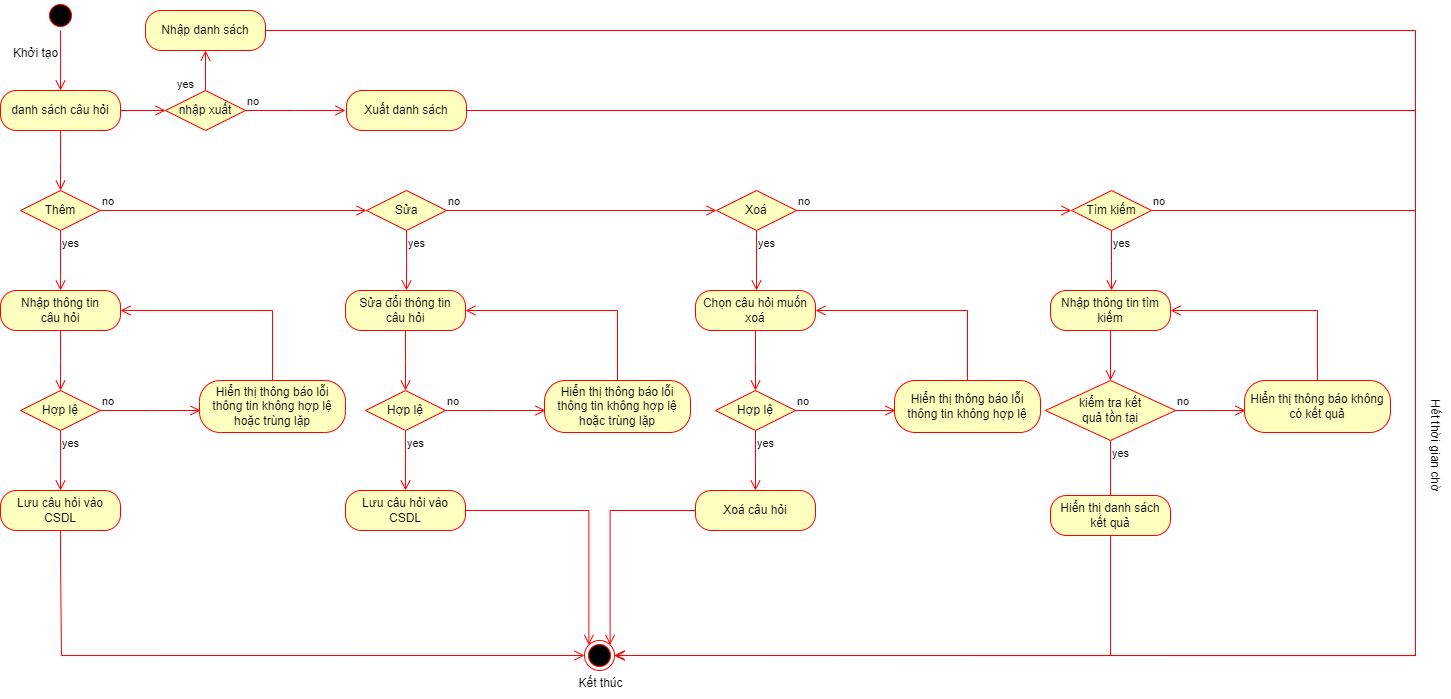

The diagram above was exported from draw.io. Its source (the exported page's mxGraphModel, read from the mxfile embedded in the PNG):
<mxGraphModel dx="538" dy="318" grid="1" gridSize="10" guides="1" tooltips="1" connect="1" arrows="1" fold="1" page="1" pageScale="1" pageWidth="850" pageHeight="1100" math="0" shadow="0">
  <root>
    <mxCell id="0" />
    <mxCell id="1" parent="0" />
    <mxCell id="d8owKJvzk9beKvsteoFB-1" value="" style="ellipse;html=1;shape=startState;fillColor=#000000;strokeColor=#ff0000;" vertex="1" parent="1">
      <mxGeometry x="90" y="210" width="30" height="30" as="geometry" />
    </mxCell>
    <mxCell id="d8owKJvzk9beKvsteoFB-2" value="" style="edgeStyle=orthogonalEdgeStyle;html=1;verticalAlign=bottom;endArrow=open;endSize=8;strokeColor=#ff0000;rounded=0;" edge="1" parent="1" source="d8owKJvzk9beKvsteoFB-1">
      <mxGeometry relative="1" as="geometry">
        <mxPoint x="105" y="300" as="targetPoint" />
      </mxGeometry>
    </mxCell>
    <mxCell id="d8owKJvzk9beKvsteoFB-3" value="danh sách câu hỏi" style="rounded=1;whiteSpace=wrap;html=1;arcSize=40;fontColor=#000000;fillColor=#ffffc0;strokeColor=#ff0000;" vertex="1" parent="1">
      <mxGeometry x="45" y="300" width="120" height="40" as="geometry" />
    </mxCell>
    <mxCell id="d8owKJvzk9beKvsteoFB-4" value="" style="edgeStyle=orthogonalEdgeStyle;html=1;verticalAlign=bottom;endArrow=open;endSize=8;strokeColor=#ff0000;rounded=0;" edge="1" parent="1" source="d8owKJvzk9beKvsteoFB-3">
      <mxGeometry relative="1" as="geometry">
        <mxPoint x="105" y="400" as="targetPoint" />
      </mxGeometry>
    </mxCell>
    <mxCell id="d8owKJvzk9beKvsteoFB-5" value="Thêm" style="rhombus;whiteSpace=wrap;html=1;fontColor=#000000;fillColor=#ffffc0;strokeColor=#ff0000;" vertex="1" parent="1">
      <mxGeometry x="65" y="400" width="80" height="40" as="geometry" />
    </mxCell>
    <mxCell id="d8owKJvzk9beKvsteoFB-6" value="no" style="edgeStyle=orthogonalEdgeStyle;html=1;align=left;verticalAlign=bottom;endArrow=open;endSize=8;strokeColor=#ff0000;rounded=0;entryX=0;entryY=0.5;entryDx=0;entryDy=0;" edge="1" parent="1" source="d8owKJvzk9beKvsteoFB-5" target="d8owKJvzk9beKvsteoFB-17">
      <mxGeometry x="-1" relative="1" as="geometry">
        <mxPoint x="240" y="420" as="targetPoint" />
      </mxGeometry>
    </mxCell>
    <mxCell id="d8owKJvzk9beKvsteoFB-7" value="yes" style="edgeStyle=orthogonalEdgeStyle;html=1;align=left;verticalAlign=top;endArrow=open;endSize=8;strokeColor=#ff0000;rounded=0;" edge="1" parent="1" source="d8owKJvzk9beKvsteoFB-5">
      <mxGeometry x="-1" relative="1" as="geometry">
        <mxPoint x="105" y="500" as="targetPoint" />
        <Array as="points">
          <mxPoint x="105" y="500" />
        </Array>
      </mxGeometry>
    </mxCell>
    <mxCell id="d8owKJvzk9beKvsteoFB-8" value="Nhập thông tin&lt;br&gt;câu hỏi" style="rounded=1;whiteSpace=wrap;html=1;arcSize=40;fontColor=#000000;fillColor=#ffffc0;strokeColor=#ff0000;" vertex="1" parent="1">
      <mxGeometry x="45" y="500" width="120" height="40" as="geometry" />
    </mxCell>
    <mxCell id="d8owKJvzk9beKvsteoFB-9" value="" style="edgeStyle=orthogonalEdgeStyle;html=1;verticalAlign=bottom;endArrow=open;endSize=8;strokeColor=#ff0000;rounded=0;" edge="1" parent="1" source="d8owKJvzk9beKvsteoFB-8">
      <mxGeometry relative="1" as="geometry">
        <mxPoint x="105" y="600" as="targetPoint" />
      </mxGeometry>
    </mxCell>
    <mxCell id="d8owKJvzk9beKvsteoFB-10" value="Hợp lệ" style="rhombus;whiteSpace=wrap;html=1;fontColor=#000000;fillColor=#ffffc0;strokeColor=#ff0000;" vertex="1" parent="1">
      <mxGeometry x="65" y="600" width="80" height="40" as="geometry" />
    </mxCell>
    <mxCell id="d8owKJvzk9beKvsteoFB-11" value="no" style="edgeStyle=orthogonalEdgeStyle;html=1;align=left;verticalAlign=bottom;endArrow=open;endSize=8;strokeColor=#ff0000;rounded=0;" edge="1" parent="1" source="d8owKJvzk9beKvsteoFB-10">
      <mxGeometry x="-1" relative="1" as="geometry">
        <mxPoint x="245" y="620" as="targetPoint" />
      </mxGeometry>
    </mxCell>
    <mxCell id="d8owKJvzk9beKvsteoFB-12" value="yes" style="edgeStyle=orthogonalEdgeStyle;html=1;align=left;verticalAlign=top;endArrow=open;endSize=8;strokeColor=#ff0000;rounded=0;" edge="1" parent="1" source="d8owKJvzk9beKvsteoFB-10">
      <mxGeometry x="-1" relative="1" as="geometry">
        <mxPoint x="105" y="700" as="targetPoint" />
      </mxGeometry>
    </mxCell>
    <mxCell id="d8owKJvzk9beKvsteoFB-13" value="Hiển thị thông báo lỗi thông tin không hợp lệ hoặc trùng lặp" style="rounded=1;whiteSpace=wrap;html=1;arcSize=40;fontColor=#000000;fillColor=#ffffc0;strokeColor=#ff0000;" vertex="1" parent="1">
      <mxGeometry x="244" y="590" width="146" height="52" as="geometry" />
    </mxCell>
    <mxCell id="d8owKJvzk9beKvsteoFB-14" value="" style="edgeStyle=orthogonalEdgeStyle;html=1;verticalAlign=bottom;endArrow=open;endSize=8;strokeColor=#ff0000;rounded=0;entryX=1;entryY=0.5;entryDx=0;entryDy=0;" edge="1" parent="1" source="d8owKJvzk9beKvsteoFB-13" target="d8owKJvzk9beKvsteoFB-8">
      <mxGeometry relative="1" as="geometry">
        <mxPoint x="304" y="702" as="targetPoint" />
        <Array as="points">
          <mxPoint x="317" y="520" />
        </Array>
      </mxGeometry>
    </mxCell>
    <mxCell id="d8owKJvzk9beKvsteoFB-15" value="Lưu câu hỏi&amp;nbsp;vào CSDL" style="rounded=1;whiteSpace=wrap;html=1;arcSize=40;fontColor=#000000;fillColor=#ffffc0;strokeColor=#ff0000;" vertex="1" parent="1">
      <mxGeometry x="45" y="700" width="120" height="40" as="geometry" />
    </mxCell>
    <mxCell id="d8owKJvzk9beKvsteoFB-16" value="" style="edgeStyle=orthogonalEdgeStyle;html=1;verticalAlign=bottom;endArrow=open;endSize=8;strokeColor=#ff0000;rounded=0;entryX=0;entryY=0.5;entryDx=0;entryDy=0;" edge="1" parent="1" source="d8owKJvzk9beKvsteoFB-15" target="d8owKJvzk9beKvsteoFB-53">
      <mxGeometry relative="1" as="geometry">
        <mxPoint x="105" y="800" as="targetPoint" />
        <Array as="points">
          <mxPoint x="105" y="770" />
          <mxPoint x="106" y="770" />
          <mxPoint x="106" y="865" />
        </Array>
      </mxGeometry>
    </mxCell>
    <mxCell id="d8owKJvzk9beKvsteoFB-17" value="Sửa" style="rhombus;whiteSpace=wrap;html=1;fontColor=#000000;fillColor=#ffffc0;strokeColor=#ff0000;" vertex="1" parent="1">
      <mxGeometry x="411" y="400" width="80" height="40" as="geometry" />
    </mxCell>
    <mxCell id="d8owKJvzk9beKvsteoFB-18" value="no" style="edgeStyle=orthogonalEdgeStyle;html=1;align=left;verticalAlign=bottom;endArrow=open;endSize=8;strokeColor=#ff0000;rounded=0;entryX=0;entryY=0.5;entryDx=0;entryDy=0;" edge="1" parent="1" source="d8owKJvzk9beKvsteoFB-17" target="d8owKJvzk9beKvsteoFB-29">
      <mxGeometry x="-1" relative="1" as="geometry">
        <mxPoint x="760" y="420" as="targetPoint" />
      </mxGeometry>
    </mxCell>
    <mxCell id="d8owKJvzk9beKvsteoFB-19" value="yes" style="edgeStyle=orthogonalEdgeStyle;html=1;align=left;verticalAlign=top;endArrow=open;endSize=8;strokeColor=#ff0000;rounded=0;" edge="1" parent="1" source="d8owKJvzk9beKvsteoFB-17">
      <mxGeometry x="-1" relative="1" as="geometry">
        <mxPoint x="451" y="500" as="targetPoint" />
      </mxGeometry>
    </mxCell>
    <mxCell id="d8owKJvzk9beKvsteoFB-20" value="Sửa đổi thông tin&lt;br&gt;câu hỏi" style="rounded=1;whiteSpace=wrap;html=1;arcSize=40;fontColor=#000000;fillColor=#ffffc0;strokeColor=#ff0000;" vertex="1" parent="1">
      <mxGeometry x="390" y="500" width="120" height="40" as="geometry" />
    </mxCell>
    <mxCell id="d8owKJvzk9beKvsteoFB-21" value="" style="edgeStyle=orthogonalEdgeStyle;html=1;verticalAlign=bottom;endArrow=open;endSize=8;strokeColor=#ff0000;rounded=0;" edge="1" parent="1" source="d8owKJvzk9beKvsteoFB-20">
      <mxGeometry relative="1" as="geometry">
        <mxPoint x="450" y="600" as="targetPoint" />
      </mxGeometry>
    </mxCell>
    <mxCell id="d8owKJvzk9beKvsteoFB-22" value="Hợp lệ" style="rhombus;whiteSpace=wrap;html=1;fontColor=#000000;fillColor=#ffffc0;strokeColor=#ff0000;" vertex="1" parent="1">
      <mxGeometry x="410" y="600" width="80" height="40" as="geometry" />
    </mxCell>
    <mxCell id="d8owKJvzk9beKvsteoFB-23" value="no" style="edgeStyle=orthogonalEdgeStyle;html=1;align=left;verticalAlign=bottom;endArrow=open;endSize=8;strokeColor=#ff0000;rounded=0;" edge="1" parent="1" source="d8owKJvzk9beKvsteoFB-22">
      <mxGeometry x="-1" relative="1" as="geometry">
        <mxPoint x="590" y="620" as="targetPoint" />
      </mxGeometry>
    </mxCell>
    <mxCell id="d8owKJvzk9beKvsteoFB-24" value="yes" style="edgeStyle=orthogonalEdgeStyle;html=1;align=left;verticalAlign=top;endArrow=open;endSize=8;strokeColor=#ff0000;rounded=0;" edge="1" parent="1" source="d8owKJvzk9beKvsteoFB-22">
      <mxGeometry x="-1" relative="1" as="geometry">
        <mxPoint x="450" y="700" as="targetPoint" />
      </mxGeometry>
    </mxCell>
    <mxCell id="d8owKJvzk9beKvsteoFB-25" value="Hiển thị thông báo lỗi thông tin không hợp lệ hoặc trùng lặp" style="rounded=1;whiteSpace=wrap;html=1;arcSize=40;fontColor=#000000;fillColor=#ffffc0;strokeColor=#ff0000;" vertex="1" parent="1">
      <mxGeometry x="589" y="590" width="146" height="52" as="geometry" />
    </mxCell>
    <mxCell id="d8owKJvzk9beKvsteoFB-26" value="" style="edgeStyle=orthogonalEdgeStyle;html=1;verticalAlign=bottom;endArrow=open;endSize=8;strokeColor=#ff0000;rounded=0;entryX=1;entryY=0.5;entryDx=0;entryDy=0;" edge="1" parent="1" source="d8owKJvzk9beKvsteoFB-25" target="d8owKJvzk9beKvsteoFB-20">
      <mxGeometry relative="1" as="geometry">
        <mxPoint x="649" y="702" as="targetPoint" />
        <Array as="points">
          <mxPoint x="662" y="520" />
        </Array>
      </mxGeometry>
    </mxCell>
    <mxCell id="d8owKJvzk9beKvsteoFB-27" value="Lưu câu hỏi&amp;nbsp;vào CSDL" style="rounded=1;whiteSpace=wrap;html=1;arcSize=40;fontColor=#000000;fillColor=#ffffc0;strokeColor=#ff0000;" vertex="1" parent="1">
      <mxGeometry x="390" y="700" width="120" height="40" as="geometry" />
    </mxCell>
    <mxCell id="d8owKJvzk9beKvsteoFB-28" value="" style="edgeStyle=orthogonalEdgeStyle;html=1;verticalAlign=bottom;endArrow=open;endSize=8;strokeColor=#ff0000;rounded=0;entryX=0;entryY=0;entryDx=0;entryDy=0;" edge="1" parent="1" source="d8owKJvzk9beKvsteoFB-27" target="d8owKJvzk9beKvsteoFB-53">
      <mxGeometry relative="1" as="geometry">
        <mxPoint x="450" y="800" as="targetPoint" />
      </mxGeometry>
    </mxCell>
    <mxCell id="d8owKJvzk9beKvsteoFB-29" value="Xoá" style="rhombus;whiteSpace=wrap;html=1;fontColor=#000000;fillColor=#ffffc0;strokeColor=#ff0000;" vertex="1" parent="1">
      <mxGeometry x="761" y="400" width="80" height="40" as="geometry" />
    </mxCell>
    <mxCell id="d8owKJvzk9beKvsteoFB-30" value="no" style="edgeStyle=orthogonalEdgeStyle;html=1;align=left;verticalAlign=bottom;endArrow=open;endSize=8;strokeColor=#ff0000;rounded=0;entryX=0;entryY=0.5;entryDx=0;entryDy=0;" edge="1" parent="1" source="d8owKJvzk9beKvsteoFB-29" target="d8owKJvzk9beKvsteoFB-41">
      <mxGeometry x="-1" relative="1" as="geometry">
        <mxPoint x="941" y="420" as="targetPoint" />
      </mxGeometry>
    </mxCell>
    <mxCell id="d8owKJvzk9beKvsteoFB-31" value="yes" style="edgeStyle=orthogonalEdgeStyle;html=1;align=left;verticalAlign=top;endArrow=open;endSize=8;strokeColor=#ff0000;rounded=0;" edge="1" parent="1" source="d8owKJvzk9beKvsteoFB-29">
      <mxGeometry x="-1" relative="1" as="geometry">
        <mxPoint x="801" y="500" as="targetPoint" />
      </mxGeometry>
    </mxCell>
    <mxCell id="d8owKJvzk9beKvsteoFB-32" value="Chọn câu hỏi&amp;nbsp;muốn xoá" style="rounded=1;whiteSpace=wrap;html=1;arcSize=40;fontColor=#000000;fillColor=#ffffc0;strokeColor=#ff0000;" vertex="1" parent="1">
      <mxGeometry x="740" y="500" width="120" height="40" as="geometry" />
    </mxCell>
    <mxCell id="d8owKJvzk9beKvsteoFB-33" value="" style="edgeStyle=orthogonalEdgeStyle;html=1;verticalAlign=bottom;endArrow=open;endSize=8;strokeColor=#ff0000;rounded=0;" edge="1" parent="1" source="d8owKJvzk9beKvsteoFB-32">
      <mxGeometry relative="1" as="geometry">
        <mxPoint x="800" y="600" as="targetPoint" />
      </mxGeometry>
    </mxCell>
    <mxCell id="d8owKJvzk9beKvsteoFB-34" value="Hợp lệ" style="rhombus;whiteSpace=wrap;html=1;fontColor=#000000;fillColor=#ffffc0;strokeColor=#ff0000;" vertex="1" parent="1">
      <mxGeometry x="760" y="600" width="80" height="40" as="geometry" />
    </mxCell>
    <mxCell id="d8owKJvzk9beKvsteoFB-35" value="no" style="edgeStyle=orthogonalEdgeStyle;html=1;align=left;verticalAlign=bottom;endArrow=open;endSize=8;strokeColor=#ff0000;rounded=0;" edge="1" parent="1" source="d8owKJvzk9beKvsteoFB-34">
      <mxGeometry x="-1" relative="1" as="geometry">
        <mxPoint x="940" y="620" as="targetPoint" />
      </mxGeometry>
    </mxCell>
    <mxCell id="d8owKJvzk9beKvsteoFB-36" value="yes" style="edgeStyle=orthogonalEdgeStyle;html=1;align=left;verticalAlign=top;endArrow=open;endSize=8;strokeColor=#ff0000;rounded=0;" edge="1" parent="1" source="d8owKJvzk9beKvsteoFB-34">
      <mxGeometry x="-1" relative="1" as="geometry">
        <mxPoint x="800" y="700" as="targetPoint" />
      </mxGeometry>
    </mxCell>
    <mxCell id="d8owKJvzk9beKvsteoFB-37" value="Hiển thị thông báo lỗi thông tin không hợp lệ" style="rounded=1;whiteSpace=wrap;html=1;arcSize=40;fontColor=#000000;fillColor=#ffffc0;strokeColor=#ff0000;" vertex="1" parent="1">
      <mxGeometry x="939" y="590" width="146" height="52" as="geometry" />
    </mxCell>
    <mxCell id="d8owKJvzk9beKvsteoFB-38" value="" style="edgeStyle=orthogonalEdgeStyle;html=1;verticalAlign=bottom;endArrow=open;endSize=8;strokeColor=#ff0000;rounded=0;entryX=1;entryY=0.5;entryDx=0;entryDy=0;" edge="1" parent="1" source="d8owKJvzk9beKvsteoFB-37" target="d8owKJvzk9beKvsteoFB-32">
      <mxGeometry relative="1" as="geometry">
        <mxPoint x="999" y="702" as="targetPoint" />
        <Array as="points">
          <mxPoint x="1012" y="520" />
        </Array>
      </mxGeometry>
    </mxCell>
    <mxCell id="d8owKJvzk9beKvsteoFB-39" value="Xoá câu hỏi" style="rounded=1;whiteSpace=wrap;html=1;arcSize=40;fontColor=#000000;fillColor=#ffffc0;strokeColor=#ff0000;" vertex="1" parent="1">
      <mxGeometry x="740" y="700" width="120" height="40" as="geometry" />
    </mxCell>
    <mxCell id="d8owKJvzk9beKvsteoFB-40" value="" style="edgeStyle=orthogonalEdgeStyle;html=1;verticalAlign=bottom;endArrow=open;endSize=8;strokeColor=#ff0000;rounded=0;entryX=1;entryY=0;entryDx=0;entryDy=0;" edge="1" parent="1" source="d8owKJvzk9beKvsteoFB-39" target="d8owKJvzk9beKvsteoFB-53">
      <mxGeometry relative="1" as="geometry">
        <mxPoint x="800" y="800" as="targetPoint" />
      </mxGeometry>
    </mxCell>
    <mxCell id="d8owKJvzk9beKvsteoFB-41" value="Tìm kiếm" style="rhombus;whiteSpace=wrap;html=1;fontColor=#000000;fillColor=#ffffc0;strokeColor=#ff0000;" vertex="1" parent="1">
      <mxGeometry x="1116" y="400" width="80" height="40" as="geometry" />
    </mxCell>
    <mxCell id="d8owKJvzk9beKvsteoFB-42" value="no" style="edgeStyle=orthogonalEdgeStyle;html=1;align=left;verticalAlign=bottom;endArrow=open;endSize=8;strokeColor=#ff0000;rounded=0;entryX=1;entryY=0.5;entryDx=0;entryDy=0;" edge="1" parent="1" source="d8owKJvzk9beKvsteoFB-41" target="d8owKJvzk9beKvsteoFB-53">
      <mxGeometry x="-1" relative="1" as="geometry">
        <mxPoint x="1296" y="420" as="targetPoint" />
        <Array as="points">
          <mxPoint x="1460" y="420" />
          <mxPoint x="1460" y="865" />
        </Array>
      </mxGeometry>
    </mxCell>
    <mxCell id="d8owKJvzk9beKvsteoFB-43" value="yes" style="edgeStyle=orthogonalEdgeStyle;html=1;align=left;verticalAlign=top;endArrow=open;endSize=8;strokeColor=#ff0000;rounded=0;" edge="1" parent="1" source="d8owKJvzk9beKvsteoFB-41">
      <mxGeometry x="-1" relative="1" as="geometry">
        <mxPoint x="1156" y="500" as="targetPoint" />
      </mxGeometry>
    </mxCell>
    <mxCell id="d8owKJvzk9beKvsteoFB-44" value="Nhập thông tin tìm kiếm" style="rounded=1;whiteSpace=wrap;html=1;arcSize=40;fontColor=#000000;fillColor=#ffffc0;strokeColor=#ff0000;" vertex="1" parent="1">
      <mxGeometry x="1095" y="500" width="120" height="40" as="geometry" />
    </mxCell>
    <mxCell id="d8owKJvzk9beKvsteoFB-45" value="" style="edgeStyle=orthogonalEdgeStyle;html=1;verticalAlign=bottom;endArrow=open;endSize=8;strokeColor=#ff0000;rounded=0;entryX=0.5;entryY=0;entryDx=0;entryDy=0;" edge="1" parent="1" source="d8owKJvzk9beKvsteoFB-44" target="d8owKJvzk9beKvsteoFB-46">
      <mxGeometry relative="1" as="geometry">
        <mxPoint x="1150" y="600" as="targetPoint" />
      </mxGeometry>
    </mxCell>
    <mxCell id="d8owKJvzk9beKvsteoFB-46" value="kiểm tra kết&lt;br&gt;quả tồn tại" style="rhombus;whiteSpace=wrap;html=1;fontColor=#000000;fillColor=#ffffc0;strokeColor=#ff0000;" vertex="1" parent="1">
      <mxGeometry x="1090" y="590" width="130" height="60" as="geometry" />
    </mxCell>
    <mxCell id="d8owKJvzk9beKvsteoFB-47" value="no" style="edgeStyle=orthogonalEdgeStyle;html=1;align=left;verticalAlign=bottom;endArrow=open;endSize=8;strokeColor=#ff0000;rounded=0;" edge="1" parent="1" source="d8owKJvzk9beKvsteoFB-46">
      <mxGeometry x="-1" relative="1" as="geometry">
        <mxPoint x="1290" y="620" as="targetPoint" />
      </mxGeometry>
    </mxCell>
    <mxCell id="d8owKJvzk9beKvsteoFB-48" value="yes" style="edgeStyle=orthogonalEdgeStyle;html=1;align=left;verticalAlign=top;endArrow=open;endSize=8;strokeColor=#ff0000;rounded=0;entryX=0.5;entryY=0;entryDx=0;entryDy=0;" edge="1" parent="1" source="d8owKJvzk9beKvsteoFB-46" target="d8owKJvzk9beKvsteoFB-51">
      <mxGeometry x="-1" relative="1" as="geometry">
        <mxPoint x="1150" y="700" as="targetPoint" />
        <Array as="points">
          <mxPoint x="1155" y="706" />
        </Array>
      </mxGeometry>
    </mxCell>
    <mxCell id="d8owKJvzk9beKvsteoFB-49" value="Hiển thị thông báo không có kết quả" style="rounded=1;whiteSpace=wrap;html=1;arcSize=40;fontColor=#000000;fillColor=#ffffc0;strokeColor=#ff0000;" vertex="1" parent="1">
      <mxGeometry x="1289" y="590" width="146" height="52" as="geometry" />
    </mxCell>
    <mxCell id="d8owKJvzk9beKvsteoFB-50" value="" style="edgeStyle=orthogonalEdgeStyle;html=1;verticalAlign=bottom;endArrow=open;endSize=8;strokeColor=#ff0000;rounded=0;entryX=1;entryY=0.5;entryDx=0;entryDy=0;" edge="1" parent="1" source="d8owKJvzk9beKvsteoFB-49" target="d8owKJvzk9beKvsteoFB-44">
      <mxGeometry relative="1" as="geometry">
        <mxPoint x="1349" y="702" as="targetPoint" />
        <Array as="points">
          <mxPoint x="1362" y="520" />
        </Array>
      </mxGeometry>
    </mxCell>
    <mxCell id="d8owKJvzk9beKvsteoFB-51" value="Hiển thị danh sách kết quả" style="rounded=1;whiteSpace=wrap;html=1;arcSize=40;fontColor=#000000;fillColor=#ffffc0;strokeColor=#ff0000;" vertex="1" parent="1">
      <mxGeometry x="1095" y="705" width="120" height="40" as="geometry" />
    </mxCell>
    <mxCell id="d8owKJvzk9beKvsteoFB-52" value="" style="edgeStyle=orthogonalEdgeStyle;html=1;verticalAlign=bottom;endArrow=open;endSize=8;strokeColor=#ff0000;rounded=0;entryX=1;entryY=0.5;entryDx=0;entryDy=0;" edge="1" parent="1" source="d8owKJvzk9beKvsteoFB-51" target="d8owKJvzk9beKvsteoFB-53">
      <mxGeometry relative="1" as="geometry">
        <mxPoint x="1150" y="800" as="targetPoint" />
        <Array as="points">
          <mxPoint x="1155" y="865" />
        </Array>
      </mxGeometry>
    </mxCell>
    <mxCell id="d8owKJvzk9beKvsteoFB-53" value="" style="ellipse;html=1;shape=endState;fillColor=#000000;strokeColor=#ff0000;" vertex="1" parent="1">
      <mxGeometry x="629" y="850" width="30" height="30" as="geometry" />
    </mxCell>
    <mxCell id="d8owKJvzk9beKvsteoFB-54" value="Khởi tạo" style="text;html=1;align=center;verticalAlign=middle;resizable=0;points=[];autosize=1;strokeColor=none;fillColor=none;" vertex="1" parent="1">
      <mxGeometry x="45" y="248" width="70" height="30" as="geometry" />
    </mxCell>
    <mxCell id="d8owKJvzk9beKvsteoFB-55" value="Kết thúc" style="text;html=1;align=center;verticalAlign=middle;resizable=0;points=[];autosize=1;strokeColor=none;fillColor=none;" vertex="1" parent="1">
      <mxGeometry x="610" y="878" width="70" height="30" as="geometry" />
    </mxCell>
    <mxCell id="d8owKJvzk9beKvsteoFB-56" value="Hết thời gian chờ" style="text;html=1;align=center;verticalAlign=middle;resizable=0;points=[];autosize=1;strokeColor=none;fillColor=none;rotation=90;" vertex="1" parent="1">
      <mxGeometry x="1420" y="640" width="120" height="30" as="geometry" />
    </mxCell>
    <mxCell id="d8owKJvzk9beKvsteoFB-57" value="nhập xuất" style="rhombus;whiteSpace=wrap;html=1;fontColor=#000000;fillColor=#ffffc0;strokeColor=#ff0000;" vertex="1" parent="1">
      <mxGeometry x="210" y="300" width="80" height="40" as="geometry" />
    </mxCell>
    <mxCell id="d8owKJvzk9beKvsteoFB-58" value="no" style="edgeStyle=orthogonalEdgeStyle;html=1;align=left;verticalAlign=bottom;endArrow=open;endSize=8;strokeColor=#ff0000;rounded=0;" edge="1" parent="1" source="d8owKJvzk9beKvsteoFB-57">
      <mxGeometry x="-1" relative="1" as="geometry">
        <mxPoint x="390" y="320" as="targetPoint" />
      </mxGeometry>
    </mxCell>
    <mxCell id="d8owKJvzk9beKvsteoFB-59" value="yes" style="edgeStyle=orthogonalEdgeStyle;html=1;align=left;verticalAlign=top;endArrow=open;endSize=8;strokeColor=#ff0000;rounded=0;" edge="1" parent="1" source="d8owKJvzk9beKvsteoFB-57">
      <mxGeometry x="-0.0366" y="-30" relative="1" as="geometry">
        <mxPoint x="250" y="260" as="targetPoint" />
        <mxPoint x="-30" y="-30" as="offset" />
      </mxGeometry>
    </mxCell>
    <mxCell id="d8owKJvzk9beKvsteoFB-60" value="" style="edgeStyle=orthogonalEdgeStyle;html=1;verticalAlign=bottom;endArrow=open;endSize=8;strokeColor=#ff0000;rounded=0;entryX=0;entryY=0.5;entryDx=0;entryDy=0;exitX=1;exitY=0.5;exitDx=0;exitDy=0;" edge="1" parent="1" source="d8owKJvzk9beKvsteoFB-3" target="d8owKJvzk9beKvsteoFB-57">
      <mxGeometry relative="1" as="geometry">
        <mxPoint x="115" y="410" as="targetPoint" />
        <mxPoint x="170" y="320" as="sourcePoint" />
      </mxGeometry>
    </mxCell>
    <mxCell id="d8owKJvzk9beKvsteoFB-61" style="edgeStyle=orthogonalEdgeStyle;rounded=0;orthogonalLoop=1;jettySize=auto;html=1;entryX=1;entryY=0.5;entryDx=0;entryDy=0;strokeColor=#ff0000;endArrow=open;endFill=0;" edge="1" parent="1" source="d8owKJvzk9beKvsteoFB-62" target="d8owKJvzk9beKvsteoFB-53">
      <mxGeometry relative="1" as="geometry">
        <Array as="points">
          <mxPoint x="1460" y="320" />
          <mxPoint x="1460" y="865" />
        </Array>
      </mxGeometry>
    </mxCell>
    <mxCell id="d8owKJvzk9beKvsteoFB-62" value="Xuất danh sách" style="rounded=1;whiteSpace=wrap;html=1;arcSize=40;fontColor=#000000;fillColor=#ffffc0;strokeColor=#ff0000;" vertex="1" parent="1">
      <mxGeometry x="391" y="300" width="120" height="40" as="geometry" />
    </mxCell>
    <mxCell id="d8owKJvzk9beKvsteoFB-63" style="edgeStyle=orthogonalEdgeStyle;rounded=0;orthogonalLoop=1;jettySize=auto;html=1;strokeColor=#ff0000;endArrow=open;endFill=0;" edge="1" parent="1" source="d8owKJvzk9beKvsteoFB-64">
      <mxGeometry relative="1" as="geometry">
        <mxPoint x="660" y="865" as="targetPoint" />
        <Array as="points">
          <mxPoint x="1460" y="240" />
          <mxPoint x="1460" y="865" />
        </Array>
      </mxGeometry>
    </mxCell>
    <mxCell id="d8owKJvzk9beKvsteoFB-64" value="Nhập danh sách" style="rounded=1;whiteSpace=wrap;html=1;arcSize=40;fontColor=#000000;fillColor=#ffffc0;strokeColor=#ff0000;" vertex="1" parent="1">
      <mxGeometry x="190" y="220" width="120" height="40" as="geometry" />
    </mxCell>
  </root>
</mxGraphModel>